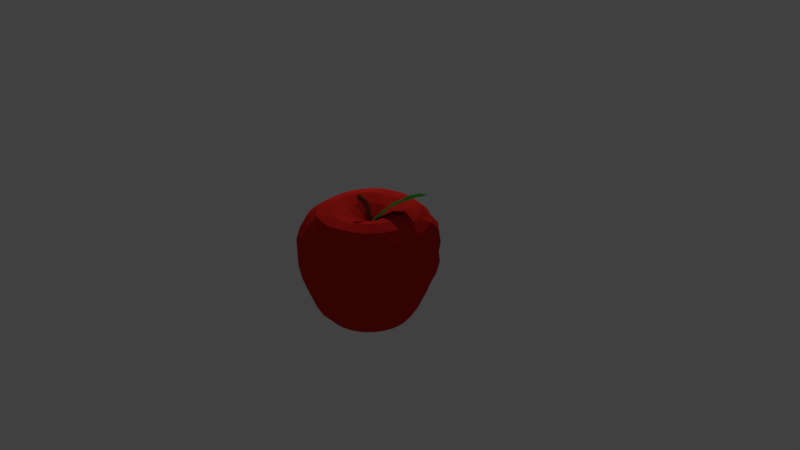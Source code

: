 # Source: apple2.blend  (saved by Blender 2.79.0; exported with 4.5.12 LTS)
import bpy
from mathutils import Matrix  # noqa: F401  (used for matrix-valued properties, if any)

bpy.ops.wm.read_factory_settings(use_empty=True)
scene = bpy.context.scene
scene.name = 'Scene'

# ---- collections
col_collection_1 = bpy.data.collections.new('Collection 1'); scene.collection.children.link(col_collection_1)
col_collection_1.hide_render = True
col_collection_1.hide_viewport = True
col_collection_9 = bpy.data.collections.new('Collection 9'); scene.collection.children.link(col_collection_9)

# ---- materials (node trees are filled in below, after node groups)
mat_omena = bpy.data.materials.new('Omena')
mat_omena.alpha_threshold = 0.0
mat_omena.use_transparent_shadow = False
mat_omena.diffuse_color = (0.6152, 0.01944, 0.01507, 1.0)
mat_omena.roughness = 0.5
mat_omena.specular_intensity = 0.4
mat_lehti = bpy.data.materials.new('Lehti')
mat_lehti.alpha_threshold = 0.0
mat_lehti.use_transparent_shadow = False
mat_lehti.diffuse_color = (0.02669, 0.1845, 0.02212, 1.0)
mat_lehti.specular_color = (1.0, 0.9425, 0.855)
mat_lehti.roughness = 0.5
mat_lehti.specular_intensity = 0.2
mat_oksa = bpy.data.materials.new('oksa')
mat_oksa.alpha_threshold = 0.0
mat_oksa.use_transparent_shadow = False
mat_oksa.diffuse_color = (0.2598, 0.07428, 0.0341, 1.0)
mat_oksa.roughness = 0.5
mat_oksa.specular_intensity = 0.0

# ---- material node trees

# ---- world
world_world = bpy.data.worlds.new('World'); scene.world = world_world
world_world.color = (0.05088, 0.05088, 0.05088)
world_world.use_sun_shadow = False
world_world.sun_shadow_jitter_overblur = 0.0
world_world.cycles.sampling_method = 'MANUAL'

# ---- cameras
cam_camera = bpy.data.cameras.new('Camera')
cam_camera.clip_end = 100.0
cam_camera.lens = 35.0
cam_camera.sensor_width = 32.0
cam_camera.sensor_height = 18.0
cam_camera.ortho_scale = 7.314
cam_camera.dof.focus_distance = 0.0
cam_camera.dof.aperture_fstop = 128.0

# ---- lights
light_point = bpy.data.lights.new('Point', 'POINT')
light_point.transmission_factor = 0.0
light_point.energy = 200.0
light_point.shadow_buffer_clip_start = 0.5
light_point.shadow_soft_size = 0.1
light_point.shadow_maximum_resolution = 0.006
light_point.use_absolute_resolution = True

# ---- meshes
me_sphere_001 = bpy.data.meshes.new('Sphere.001')
me_sphere_001.from_pydata([(-1.935e-06, 0.0001259, -0.9209), (0.021, 0.1044, 0.4832), (0.05653, 0.2972, 0.5873), (0.09051, 0.4704, 0.6357), (0.1282, 0.6413, 0.6323), (0.1529, 0.7678, 0.5163), (0.1749, 0.8787, 0.374), (0.1826, 0.9112, 0.1956), (0.1752, 0.8728, 0.008358), (0.1649, 0.8183, -0.1742), (0.1544, 0.7673, -0.3537), (0.1441, 0.7251, -0.5303), (0.134, 0.6737, -0.6994), (0.1084, 0.5449, -0.8315), (0.07441, 0.3741, -0.921), (0.03651, 0.1836, -0.9212), (0.03802, 0.09454, 0.4975), (0.11, 0.2811, 0.5908), (0.1791, 0.4469, 0.6326), (0.2512, 0.604, 0.6319), (0.3004, 0.7304, 0.5205), (0.3305, 0.8004, 0.3645), (0.3451, 0.8371, 0.1908), (0.3321, 0.8031, 0.00884), (0.3219, 0.7713, -0.1745), (0.3067, 0.7322, -0.3547), (0.2844, 0.6845, -0.5287), (0.2595, 0.6301, -0.6949), (0.2124, 0.5128, -0.8311), (0.146, 0.3524, -0.9209), (0.07162, 0.173, -0.9211), (0.05523, 0.08337, 0.5062), (0.1607, 0.2556, 0.5944), (0.2618, 0.3985, 0.6432), (0.3652, 0.5448, 0.6342), (0.4311, 0.6463, 0.5129), (0.4974, 0.7455, 0.3752), (0.5015, 0.7534, 0.1937), (0.4833, 0.7205, 0.008937), (0.467, 0.6939, -0.175), (0.4555, 0.6802, -0.3587), (0.424, 0.6352, -0.5328), (0.3731, 0.5586, -0.6904), (0.3078, 0.4606, -0.8303), (0.2119, 0.3171, -0.9208), (0.104, 0.1557, -0.9211), (0.07145, 0.0714, 0.5078), (0.2055, 0.2155, 0.6031), (0.3331, 0.333, 0.6529), (0.4627, 0.4618, 0.6307), (0.5494, 0.5473, 0.5131), (0.6256, 0.6245, 0.3718), (0.645, 0.6435, 0.1942), (0.628, 0.6247, 0.007753), (0.6052, 0.6033, -0.1766), (0.5646, 0.5679, -0.3539), (0.5139, 0.5185, -0.5235), (0.4622, 0.4636, -0.6846), (0.3925, 0.3925, -0.8311), (0.2697, 0.2696, -0.9208), (0.1323, 0.1324, -0.921), (0.08576, 0.05849, 0.5015), (0.2403, 0.1689, 0.6101), (0.39, 0.2593, 0.6525), (0.5403, 0.3602, 0.6246), (0.6722, 0.4499, 0.5363), (0.7202, 0.4802, 0.3684), (0.7461, 0.4988, 0.1908), (0.7648, 0.5122, 0.006156), (0.7271, 0.4867, -0.1796), (0.6595, 0.4412, -0.3526), (0.5965, 0.3996, -0.5206), (0.5335, 0.3575, -0.6808), (0.4613, 0.3083, -0.831), (0.317, 0.2118, -0.9207), (0.1556, 0.104, -0.921), (0.09579, 0.04232, 0.4967), (0.2637, 0.1181, 0.6071), (0.4325, 0.1776, 0.6518), (0.5982, 0.2462, 0.621), (0.7292, 0.3007, 0.5199), (0.8324, 0.3448, 0.3771), (0.8425, 0.3505, 0.1949), (0.8255, 0.3432, 0.007594), (0.8003, 0.3315, -0.1781), (0.7475, 0.3092, -0.3566), (0.6758, 0.2791, -0.5242), (0.6, 0.2486, -0.6832), (0.5127, 0.2124, -0.831), (0.3522, 0.1459, -0.9205), (0.1728, 0.07165, -0.9209), (0.1015, 0.02325, 0.4983), (0.2759, 0.06347, 0.6033), (0.4587, 0.08956, 0.6551), (0.6328, 0.124, 0.6176), (0.7684, 0.1503, 0.5192), (0.86, 0.1696, 0.3705), (0.8956, 0.1755, 0.194), (0.8831, 0.1748, 0.0074), (0.859, 0.1713, -0.1788), (0.8179, 0.1644, -0.3613), (0.7465, 0.151, -0.5325), (0.6524, 0.1306, -0.6886), (0.5442, 0.1082, -0.831), (0.3739, 0.07437, -0.9204), (0.1834, 0.03655, -0.9209), (0.1045, 0.002993, 0.5043), (0.2811, 0.005826, 0.611), (0.467, -0.002095, 0.6511), (0.6388, -0.001648, 0.609), (0.7735, -0.001219, 0.5043), (0.8614, -0.002695, 0.3603), (0.9095, -0.002837, 0.1882), (0.9323, 0.004144, 0.005646), (0.8827, 0.003406, -0.1801), (0.8235, 0.001091, -0.3595), (0.7543, -0.000683, -0.5315), (0.6796, -0.0002681, -0.695), (0.5556, -3.293e-07, -0.8315), (0.3811, -1.869e-07, -0.9203), (0.187, 6.062e-05, -0.9208), (0.116, -0.02136, 0.509), (0.2748, -0.05413, 0.6118), (0.4577, -0.09381, 0.6507), (0.6261, -0.1263, 0.6082), (0.7554, -0.1507, 0.5042), (0.8269, -0.1649, 0.3508), (0.9273, -0.1852, 0.1925), (0.9059, -0.1815, 0.005795), (0.8585, -0.173, -0.1797), (0.8017, -0.1624, -0.3595), (0.7341, -0.1485, -0.5312), (0.6629, -0.133, -0.6943), (0.5449, -0.1084, -0.8315), (0.3738, -0.07434, -0.9201), (0.1834, -0.03642, -0.9208), (0.1151, -0.0489, 0.5113), (0.2566, -0.1124, 0.6023), (0.4327, -0.1823, 0.6551), (0.5935, -0.248, 0.6138), (0.7159, -0.2958, 0.5142), (0.79, -0.3266, 0.3605), (0.8649, -0.3566, 0.1922), (0.8805, -0.3684, 0.003004), (0.8169, -0.3416, -0.1808), (0.7554, -0.3153, -0.3596), (0.6888, -0.2881, -0.5296), (0.615, -0.2559, -0.6903), (0.5133, -0.2126, -0.8315), (0.352, -0.1458, -0.92), (0.1727, -0.07149, -0.9207), (0.1003, -0.07172, 0.5186), (0.2321, -0.1627, 0.6018), (0.3916, -0.2649, 0.6605), (0.5368, -0.3612, 0.6188), (0.6512, -0.4371, 0.5228), (0.7174, -0.4808, 0.3688), (0.7554, -0.5037, 0.1928), (0.7623, -0.5078, 0.006327), (0.7274, -0.4853, -0.1795), (0.6853, -0.457, -0.3602), (0.6447, -0.4284, -0.5366), (0.5687, -0.3787, -0.6957), (0.4619, -0.3086, -0.8314), (0.3167, -0.2116, -0.9198), (0.1554, -0.1038, -0.9207), (0.08093, -0.09199, 0.5294), (0.2012, -0.2059, 0.6082), (0.3332, -0.3362, 0.6581), (0.4567, -0.4604, 0.6198), (0.5477, -0.5534, 0.5169), (0.6152, -0.6187, 0.3698), (0.6543, -0.6561, 0.1951), (0.6326, -0.6339, 0.008069), (0.6063, -0.6076, -0.1768), (0.576, -0.5755, -0.3572), (0.5352, -0.5319, -0.5298), (0.4726, -0.4725, -0.6896), (0.3922, -0.3922, -0.8308), (0.2693, -0.2693, -0.9197), (0.1322, -0.1321, -0.9206), (0.06227, -0.1096, 0.5282), (0.1599, -0.2429, 0.6023), (0.2627, -0.3948, 0.6536), (0.3609, -0.5457, 0.6282), (0.4239, -0.6419, 0.51), (0.4936, -0.7406, 0.3769), (0.5018, -0.7545, 0.1929), (0.5035, -0.7593, 0.007914), (0.4818, -0.7269, -0.1776), (0.4579, -0.6877, -0.3584), (0.417, -0.6255, -0.5287), (0.3676, -0.5537, -0.688), (0.3085, -0.4617, -0.8312), (0.2116, -0.3167, -0.9196), (0.1038, -0.1553, -0.9206), (0.04323, -0.1204, 0.5153), (0.1115, -0.2717, 0.5931), (0.1829, -0.4432, 0.6547), (0.2531, -0.6161, 0.6446), (0.2977, -0.7306, 0.5265), (0.3381, -0.822, 0.3773), (0.3446, -0.8416, 0.1921), (0.3567, -0.8606, 0.006243), (0.341, -0.8256, -0.1798), (0.3166, -0.7677, -0.3592), (0.2908, -0.7056, -0.5323), (0.2591, -0.6289, -0.6942), (0.2126, -0.5133, -0.8315), (0.1457, -0.3518, -0.9196), (0.07151, -0.1726, -0.9205), (0.02459, -0.1339, 0.5044), (0.05802, -0.2934, 0.6008), (0.09341, -0.4725, 0.6493), (0.1285, -0.6506, 0.6362), (0.153, -0.773, 0.5218), (0.176, -0.8903, 0.3804), (0.1764, -0.9036, 0.194), (0.1787, -0.8972, 0.007298), (0.1713, -0.8634, -0.1788), (0.1614, -0.8151, -0.3605), (0.1532, -0.7613, -0.5374), (0.135, -0.6743, -0.6981), (0.1084, -0.5449, -0.8315), (0.07429, -0.3735, -0.9195), (0.03645, -0.1832, -0.9205), (-0.0004157, -0.1332, 0.4978), (-0.0001761, -0.303, 0.6084), (-0.0003993, -0.4813, 0.6448), (-0.0003965, -0.6572, 0.6261), (-5.42e-05, -0.7759, 0.5104), (-0.0005671, -0.9075, 0.3801), (-0.00192, -0.9232, 0.1944), (-5.907e-05, -0.9243, 0.006734), (-0.0001708, -0.8904, -0.1802), (-0.0002483, -0.8411, -0.3629), (-0.0002762, -0.7727, -0.5363), (-0.0003242, -0.6752, -0.6928), (-1.094e-08, -0.5556, -0.8315), (-1.956e-06, -0.3808, -0.9195), (-5.23e-06, -0.1868, -0.9205), (-0.02618, -0.1333, 0.4989), (-0.05829, -0.2929, 0.6002), (-0.09409, -0.4716, 0.6482), (-0.1292, -0.6498, 0.6352), (-0.1535, -0.7748, 0.5233), (-0.1765, -0.8893, 0.3802), (-0.178, -0.8974, 0.1938), (-0.1797, -0.8999, 0.00714), (-0.1722, -0.865, -0.179), (-0.1622, -0.8156, -0.3605), (-0.1537, -0.7603, -0.5371), (-0.1353, -0.6726, -0.6974), (-0.1084, -0.5449, -0.8315), (-0.07429, -0.3735, -0.9195), (-0.03646, -0.1832, -0.9205), (9.255e-05, 0.003948, 0.4027), (-0.05151, -0.1234, 0.5014), (-0.1118, -0.2715, 0.593), (-0.1836, -0.4426, 0.6542), (-0.254, -0.6164, 0.6455), (-0.3003, -0.7331, 0.5286), (-0.3408, -0.8253, 0.3778), (-0.3476, -0.8451, 0.1923), (-0.3573, -0.8603, 0.006208), (-0.3418, -0.825, -0.1798), (-0.3175, -0.7671, -0.3591), (-0.2911, -0.7043, -0.5319), (-0.2589, -0.6271, -0.6936), (-0.2126, -0.5133, -0.8315), (-0.1457, -0.3518, -0.9196), (-0.07152, -0.1726, -0.9205), (-0.08328, -0.1103, 0.512), (-0.1603, -0.2429, 0.6027), (-0.2637, -0.395, 0.6546), (-0.3623, -0.5461, 0.6299), (-0.4237, -0.6394, 0.5091), (-0.4927, -0.7375, 0.3767), (-0.5009, -0.7507, 0.1927), (-0.5037, -0.7583, 0.007877), (-0.4832, -0.7271, -0.1776), (-0.4602, -0.689, -0.3587), (-0.4178, -0.625, -0.5286), (-0.3671, -0.5515, -0.6871), (-0.3085, -0.4617, -0.8312), (-0.2116, -0.3167, -0.9196), (-0.1038, -0.1553, -0.9205), (-0.1032, -0.0948, 0.5132), (-0.2017, -0.2058, 0.6086), (-0.3343, -0.3362, 0.6593), (-0.4568, -0.4591, 0.6186), (-0.5494, -0.5537, 0.5177), (-0.6161, -0.6184, 0.3701), (-0.6551, -0.6559, 0.1952), (-0.6327, -0.6326, 0.00807), (-0.6068, -0.6067, -0.1768), (-0.5771, -0.5751, -0.3572), (-0.5358, -0.5311, -0.5297), (-0.4714, -0.4703, -0.6888), (-0.3922, -0.3922, -0.8308), (-0.2693, -0.2693, -0.9197), (-0.1322, -0.1321, -0.9206), (-0.1185, -0.07462, 0.5087), (-0.2322, -0.1621, 0.6021), (-0.3923, -0.2644, 0.6615), (-0.5363, -0.3596, 0.6169), (-0.6507, -0.4356, 0.5216), (-0.7179, -0.4801, 0.3689), (-0.7574, -0.5038, 0.1931), (-0.7617, -0.5062, 0.006345), (-0.7274, -0.484, -0.1795), (-0.6866, -0.4566, -0.3604), (-0.6461, -0.4283, -0.5368), (-0.5682, -0.3776, -0.6953), (-0.4619, -0.3086, -0.8314), (-0.3168, -0.2116, -0.9199), (-0.1554, -0.1038, -0.9206), (-0.1331, -0.04577, 0.5153), (-0.2564, -0.1117, 0.6021), (-0.4331, -0.1816, 0.6555), (-0.5937, -0.2471, 0.6134), (-0.7176, -0.2957, 0.5155), (-0.7945, -0.3268, 0.3623), (-0.8652, -0.356, 0.1925), (-0.8815, -0.3684, 0.002992), (-0.8173, -0.3409, -0.1808), (-0.7552, -0.3142, -0.3595), (-0.6887, -0.287, -0.5295), (-0.6157, -0.2554, -0.6905), (-0.5133, -0.2126, -0.8315), (-0.352, -0.1458, -0.9199), (-0.1727, -0.07148, -0.9207), (-0.1405, -0.01063, 0.5155), (-0.2789, -0.02521, 0.5973), (-0.4569, -0.09283, 0.6497), (-0.6261, -0.1255, 0.6082), (-0.7578, -0.15, 0.506), (-0.8293, -0.1647, 0.351), (-0.9258, -0.1846, 0.1917), (-0.9069, -0.1813, 0.005824), (-0.8592, -0.1725, -0.1797), (-0.8011, -0.1613, -0.3593), (-0.7312, -0.1465, -0.5303), (-0.6616, -0.1319, -0.6938), (-0.5449, -0.1084, -0.8315), (-0.3738, -0.07434, -0.9201), (-0.1834, -0.03641, -0.9208), (-0.1387, 0.02207, 0.5069), (-0.2781, 0.05841, 0.6013), (-0.465, -0.001071, 0.6484), (-0.6372, -0.0006995, 0.607), (-0.7717, -5.569e-05, 0.5019), (-0.8596, -0.002079, 0.3587), (-0.9103, -0.002367, 0.1881), (-0.9338, 0.004478, 0.00562), (-0.8829, 0.004055, -0.18), (-0.8222, 0.002066, -0.3594), (-0.7535, 0.000309, -0.5314), (-0.6808, 0.0002347, -0.6955), (-0.5556, -2.247e-07, -0.8315), (-0.3811, 2.703e-06, -0.9202), (-0.187, 6.737e-05, -0.9209), (-0.1308, 0.03715, 0.5092), (-0.2722, 0.07436, 0.6059), (-0.4568, 0.09038, 0.6501), (-0.6307, 0.1246, 0.615), (-0.77, 0.1512, 0.5185), (-0.8558, 0.1693, 0.3676), (-0.8933, 0.1759, 0.1935), (-0.8844, 0.1755, 0.007442), (-0.859, 0.1718, -0.1788), (-0.8181, 0.1652, -0.3613), (-0.7471, 0.1515, -0.5327), (-0.6538, 0.1313, -0.689), (-0.5442, 0.1083, -0.831), (-0.3739, 0.07437, -0.9204), (-0.1835, 0.03656, -0.9209), (-0.1101, 0.05019, 0.5006), (-0.2622, 0.1185, 0.6054), (-0.4309, 0.1782, 0.6503), (-0.5969, 0.2466, 0.6196), (-0.7303, 0.3019, 0.5211), (-0.8329, 0.3454, 0.3773), (-0.8421, 0.3511, 0.1949), (-0.8251, 0.3437, 0.007682), (-0.7986, 0.3317, -0.178), (-0.7475, 0.3104, -0.3568), (-0.6771, 0.2807, -0.5247), (-0.6027, 0.2508, -0.6843), (-0.5127, 0.2124, -0.831), (-0.3522, 0.1459, -0.9205), (-0.1728, 0.07165, -0.9209), (-0.08819, 0.06146, 0.4955), (-0.2389, 0.1692, 0.6088), (-0.3888, 0.2597, 0.6516), (-0.5395, 0.3605, 0.6238), (-0.6704, 0.4493, 0.5346), (-0.7191, 0.4804, 0.368), (-0.7453, 0.4992, 0.1908), (-0.7632, 0.5122, 0.006214), (-0.7255, 0.4869, -0.1795), (-0.6592, 0.4424, -0.3527), (-0.5971, 0.4011, -0.5208), (-0.5347, 0.3589, -0.6812), (-0.4612, 0.3082, -0.8309), (-0.317, 0.2118, -0.9207), (-0.1556, 0.104, -0.921), (-0.07615, 0.07664, 0.4949), (-0.2042, 0.2159, 0.6022), (-0.332, 0.3334, 0.6524), (-0.462, 0.462, 0.6301), (-0.5489, 0.5478, 0.5129), (-0.6246, 0.6245, 0.3717), (-0.6441, 0.6437, 0.1942), (-0.6282, 0.6281, 0.007694), (-0.605, 0.6057, -0.1767), (-0.5635, 0.5683, -0.3538), (-0.5131, 0.519, -0.5235), (-0.4609, 0.4633, -0.6842), (-0.3925, 0.3925, -0.8311), (-0.2696, 0.2697, -0.9208), (-0.1323, 0.1324, -0.921), (-0.06095, 0.08953, 0.4914), (-0.1587, 0.247, 0.5829), (-0.2608, 0.399, 0.6432), (-0.3646, 0.5451, 0.6341), (-0.4291, 0.6445, 0.5116), (-0.4974, 0.7463, 0.3756), (-0.5006, 0.7539, 0.1937), (-0.4825, 0.7236, 0.008914), (-0.4648, 0.6944, -0.1748), (-0.4546, 0.6807, -0.3587), (-0.424, 0.6366, -0.5331), (-0.3641, 0.5489, -0.6862), (-0.3077, 0.4606, -0.8303), (-0.2119, 0.3171, -0.9208), (-0.104, 0.1557, -0.9211), (-0.0422, 0.09925, 0.486), (-0.1089, 0.281, 0.5904), (-0.1781, 0.447, 0.6327), (-0.2505, 0.6039, 0.6315), (-0.299, 0.729, 0.519), (-0.3296, 0.8014, 0.3647), (-0.344, 0.8376, 0.1908), (-0.3299, 0.8031, 0.008841), (-0.3176, 0.7668, -0.1742), (-0.3057, 0.7345, -0.355), (-0.2836, 0.6861, -0.5289), (-0.2496, 0.6098, -0.6886), (-0.2124, 0.5128, -0.8311), (-0.146, 0.3524, -0.9209), (-0.07161, 0.173, -0.9211), (-0.02142, 0.1055, 0.4801), (-0.0554, 0.297, 0.5865), (-0.08945, 0.4701, 0.6353), (-0.1274, 0.6405, 0.6311), (-0.1515, 0.7699, 0.5184), (-0.174, 0.8796, 0.375), (-0.1816, 0.9135, 0.1955), (-0.1734, 0.8742, 0.008396), (-0.1627, 0.8194, -0.1743), (-0.1525, 0.7678, -0.3538), (-0.1428, 0.7264, -0.5305), (-0.1257, 0.6495, -0.6911), (-0.1084, 0.5449, -0.8315), (-0.07441, 0.3741, -0.9209), (-0.03651, 0.1836, -0.9211), (0.0003554, 0.1078, 0.4776), (0.0005536, 0.3053, 0.5827), (0.0004988, 0.4743, 0.6438), (0.0002441, 0.6548, 0.6338), (0.001793, 0.7883, 0.5211), (0.0003473, 0.9091, 0.3787), (0.0007887, 0.9413, 0.1956), (0.001156, 0.8932, 0.00817), (0.001213, 0.8423, -0.1757), (0.001092, 0.7883, -0.3553), (0.0009332, 0.7535, -0.5341), (0.002876, 0.6644, -0.6921), (1.232e-07, 0.5556, -0.8315), (3.537e-07, 0.3814, -0.921), (2.968e-07, 0.1872, -0.9212), (0.3412, 0.05079, 0.7484), (0.6555, 0.4073, 0.9117), (0.01515, 0.004262, 0.4277), (0.2445, 0.3221, 0.7268), (0.2607, 0.02737, 0.6563), (0.4234, 0.1269, 0.813), (0.3418, 0.3575, 0.785), (0.1731, 0.2537, 0.6494), (0.2768, 0.1829, 0.7585), (0.3072, 0.03504, 0.7149), (0.5194, 0.2245, 0.8703), (0.2816, 0.3393, 0.7464), (0.08915, 0.1566, 0.5738), (0.1546, -0.01064, 0.5589), (0.3719, 0.07766, 0.7737), (0.456, 0.3895, 0.8627), (0.2129, 0.299, 0.7014), (0.2135, 0.2194, 0.7041), (0.3568, 0.1508, 0.7944), (0.263, 0.08838, 0.7022), (0.3087, 0.2807, 0.7761), (0.4358, 0.2803, 0.8693), (0.3346, 0.06232, 0.7512), (0.1439, 0.0938, 0.619), (0.2462, 0.311, 0.7302), (0.3209, 0.04107, 0.7333), (0.6055, 0.3212, 0.9064), (0.2629, 0.331, 0.7372), (0.03381, 0.07711, 0.4979), (0.2142, 0.00919, 0.6143), (0.3994, 0.1023, 0.7948), (0.3874, 0.3687, 0.8243), (0.1906, 0.2764, 0.6738), (0.1916, 0.2382, 0.6747), (0.3208, 0.1636, 0.7814), (0.2623, 0.06011, 0.6806), (0.2924, 0.2382, 0.7718), (0.2834, 0.02918, 0.6827), (0.4667, 0.168, 0.8435), (0.3136, 0.3511, 0.7648), (0.134, 0.2104, 0.6186), (0.07015, -0.01771, 0.4858), (0.3567, 0.06384, 0.7616), (0.5645, 0.4096, 0.9002), (0.2279, 0.3108, 0.7148), (0.2317, 0.2006, 0.7316), (0.3853, 0.141, 0.8037), (0.2633, 0.1263, 0.7295), (0.3253, 0.3215, 0.7816), (0.3615, 0.281, 0.8209), (0.4773, 0.2491, 0.8679), (0.3927, 0.2085, 0.831), (0.4398, 0.3356, 0.8684), (0.2946, 0.08067, 0.7304), (0.3533, 0.06953, 0.7632), (0.3175, 0.0467, 0.7345), (0.3389, 0.1099, 0.7745), (0.1156, 0.1284, 0.6043), (0.2059, 0.08576, 0.6566), (0.1481, 0.03874, 0.5921), (0.1789, 0.1646, 0.6637), (0.2288, 0.3052, 0.7164), (0.277, 0.2949, 0.753), (0.2286, 0.2657, 0.7208), (0.2637, 0.3255, 0.739), (0.2958, 0.3235, 0.7589), (0.2582, 0.2491, 0.746), (0.207, 0.2699, 0.6974), (0.2144, 0.1418, 0.6936), (0.212, 0.05136, 0.643), (0.08326, 0.05268, 0.5467), (0.3708, 0.1052, 0.7853), (0.3387, 0.0551, 0.7495), (0.2881, 0.05174, 0.7074), (0.521, 0.3286, 0.9012), (0.4206, 0.1874, 0.836), (0.3467, 0.2262, 0.804), (0.3657, 0.3172, 0.8179), (0.3052, 0.1178, 0.7585), (0.1647, 0.1891, 0.6483), (0.2451, 0.3181, 0.728), (0.3279, 0.04448, 0.7422), (0.6305, 0.3644, 0.9089), (0.2536, 0.3266, 0.7322), (0.02255, 0.03952, 0.4638), (0.2372, 0.02146, 0.639), (0.4135, 0.1132, 0.806), (0.3635, 0.3631, 0.8038), (0.1806, 0.2664, 0.6593), (0.1806, 0.247, 0.6606), (0.2994, 0.1727, 0.7705), (0.2589, 0.03705, 0.6665), (0.2845, 0.2122, 0.7666), (0.2952, 0.032, 0.6984), (0.4965, 0.1922, 0.8501), (0.2982, 0.3453, 0.7548), (0.106, 0.1852, 0.5943), (0.1115, -0.01624, 0.5236), (0.3643, 0.07077, 0.7677), (0.5094, 0.4031, 0.8939), (0.2203, 0.3049, 0.7081), (0.221, 0.2104, 0.7177), (0.372, 0.1456, 0.7989), (0.2631, 0.1059, 0.7151), (0.3177, 0.3039, 0.7799), (0.3325, 0.2802, 0.7966), (0.4587, 0.2644, 0.8707), (0.3732, 0.1781, 0.8111), (0.4387, 0.3102, 0.8717), (0.2798, 0.08514, 0.7169), (0.3438, 0.06564, 0.7577), (0.3123, 0.0406, 0.7248), (0.3376, 0.08445, 0.7646), (0.1064, 0.1449, 0.5942), (0.1746, 0.08906, 0.6368), (0.1533, 0.01572, 0.5765), (0.1602, 0.13, 0.6418), (0.2207, 0.3021, 0.7089), (0.2612, 0.3027, 0.7422), (0.2169, 0.2422, 0.7123), (0.2548, 0.3183, 0.7349), (0.314, 0.0378, 0.7242), (0.5651, 0.2689, 0.8964), (0.2723, 0.3352, 0.7419), (0.0662, 0.1213, 0.5417), (0.1833, -0.00574, 0.5856), (0.3853, 0.09049, 0.7843), (0.4257, 0.3843, 0.8445), (0.2002, 0.2869, 0.688), (0.2002, 0.2298, 0.6882), (0.34, 0.1566, 0.7887), (0.2625, 0.07379, 0.6914), (0.3004, 0.2607, 0.7746), (0.2715, 0.02568, 0.6679), (0.4428, 0.1468, 0.8279), (0.3284, 0.3574, 0.7761), (0.1546, 0.233, 0.6358), (0.04301, -0.00548, 0.4614), (0.3489, 0.05708, 0.7553), (0.6106, 0.4085, 0.9049), (0.2359, 0.3165, 0.7211), (0.2546, 0.1934, 0.7469), (0.4095, 0.1315, 0.8106), (0.2709, 0.1541, 0.7466), (0.3341, 0.3424, 0.7843), (0.3927, 0.2809, 0.8487), (0.4944, 0.2356, 0.8673), (0.4097, 0.242, 0.8512), (0.446, 0.3607, 0.8637), (0.3107, 0.06808, 0.7432), (0.3627, 0.07363, 0.7685), (0.3227, 0.05292, 0.7441), (0.3463, 0.1303, 0.784), (0.1255, 0.1102, 0.6115), (0.2373, 0.08741, 0.6798), (0.1437, 0.06334, 0.603), (0.1977, 0.1942, 0.6857), (0.2372, 0.3081, 0.7236), (0.2929, 0.2896, 0.7648), (0.2369, 0.2883, 0.7261), (0.2727, 0.3325, 0.7428), (0.2798, 0.3247, 0.7491), (0.3111, 0.3224, 0.7694), (0.2864, 0.3094, 0.7562), (0.305, 0.3372, 0.7614), (0.2414, 0.259, 0.7342), (0.2738, 0.2443, 0.7583), (0.2474, 0.2278, 0.7414), (0.2663, 0.2741, 0.751), (0.1987, 0.2732, 0.6855), (0.2185, 0.2669, 0.7103), (0.1993, 0.2539, 0.686), (0.2182, 0.288, 0.7078), (0.1938, 0.1529, 0.6774), (0.2391, 0.1331, 0.711), (0.2099, 0.113, 0.6731), (0.2214, 0.172, 0.7143), (0.18, 0.04252, 0.618), (0.2393, 0.05561, 0.661), (0.2162, 0.03839, 0.6349), (0.2081, 0.06591, 0.6496), (0.06151, 0.06693, 0.5286), (0.1146, 0.04337, 0.5647), (0.07603, 0.01817, 0.5209), (0.09706, 0.09047, 0.574), (0.3558, 0.105, 0.782), (0.3851, 0.1039, 0.79), (0.3617, 0.08745, 0.7748), (0.3824, 0.1208, 0.796), (0.3248, 0.04938, 0.7433), (0.3476, 0.05922, 0.7558), (0.3266, 0.04657, 0.7427), (0.3459, 0.06207, 0.7567), (0.2757, 0.05167, 0.6913), (0.3025, 0.04862, 0.7211), (0.2855, 0.04016, 0.695), (0.2925, 0.06134, 0.7176), (0.4824, 0.3349, 0.888), (0.5688, 0.3276, 0.9039), (0.5015, 0.2888, 0.8862), (0.5464, 0.3723, 0.9049), (0.4076, 0.1969, 0.8354), (0.4389, 0.1788, 0.8394), (0.4013, 0.1635, 0.8182), (0.4536, 0.2178, 0.8539), (0.3191, 0.2335, 0.7878), (0.3707, 0.2173, 0.818), (0.3349, 0.1947, 0.7921), (0.3551, 0.2558, 0.8148), (0.3469, 0.323, 0.8015), (0.3974, 0.3271, 0.8465), (0.3633, 0.3011, 0.8204), (0.3788, 0.3468, 0.8237), (0.2812, 0.1198, 0.7453), (0.3224, 0.1144, 0.7671), (0.2954, 0.09766, 0.7446), (0.3115, 0.1387, 0.7708), (0.1463, 0.1993, 0.6327), (0.1719, 0.178, 0.6558), (0.137, 0.1596, 0.6271), (0.1764, 0.2144, 0.6599), (0.2363, 0.3145, 0.7217), (0.2543, 0.3219, 0.7337), (0.2367, 0.3117, 0.7225), (0.2539, 0.3247, 0.7328), (0.2632, 0.3287, 0.738), (0.2456, 0.315, 0.729), (0.2283, 0.3084, 0.7155), (0.1912, 0.2045, 0.6743), (0.148, 0.1459, 0.6351), (0.1173, 0.1714, 0.6079), (0.33, 0.1333, 0.7794), (0.3174, 0.09497, 0.7555), (0.2806, 0.1018, 0.7304), (0.4017, 0.3466, 0.8434), (0.3928, 0.3051, 0.8497), (0.3371, 0.2968, 0.7961), (0.384, 0.2503, 0.836), (0.3568, 0.1859, 0.8024), (0.3099, 0.2037, 0.78), (0.4727, 0.2069, 0.854), (0.4232, 0.1549, 0.8267), (0.3866, 0.1702, 0.8156), (0.5892, 0.3682, 0.9058), (0.5264, 0.2765, 0.8887), (0.4737, 0.3017, 0.884), (0.3067, 0.0584, 0.7321), (0.2986, 0.04001, 0.7098), (0.2725, 0.04038, 0.6811), (0.3552, 0.06633, 0.7623), (0.3401, 0.05258, 0.7488), (0.3194, 0.04352, 0.7338), (0.3972, 0.1177, 0.8005), (0.3735, 0.08907, 0.7796), (0.3496, 0.08601, 0.7698), (0.1155, 0.07412, 0.5873), (0.1162, 0.01695, 0.5496), (0.0472, 0.02802, 0.4937), (0.2383, 0.07047, 0.6699), (0.2416, 0.04341, 0.6519), (0.1867, 0.02639, 0.6076), (0.2414, 0.1609, 0.7297), (0.2382, 0.1081, 0.6934), (0.1814, 0.12, 0.6564), (0.2273, 0.2883, 0.7171), (0.2085, 0.2478, 0.6993), (0.1902, 0.26, 0.6728), (0.2831, 0.2643, 0.7614), (0.2635, 0.2204, 0.7546), (0.2355, 0.2344, 0.7279), (0.3197, 0.3396, 0.7726), (0.3023, 0.3068, 0.7672), (0.2704, 0.3137, 0.746), (0.2891, 0.3351, 0.752), (0.2515, 0.28, 0.7388), (0.2094, 0.2877, 0.6987), (0.2067, 0.1835, 0.6996), (0.1752, 0.06273, 0.6276), (0.0849, 0.1079, 0.5613), (0.3602, 0.1285, 0.7888), (0.3369, 0.05835, 0.7502), (0.2776, 0.07274, 0.7056), (0.4885, 0.3643, 0.8895), (0.4302, 0.2281, 0.8559), (0.3262, 0.259, 0.7938), (0.354, 0.3409, 0.8017), (0.2922, 0.1453, 0.7593), (0.1661, 0.2234, 0.649), (0.2447, 0.3205, 0.7273), (-0.0006127, -0.1729, 0.8119), (-0.007594, -0.02492, 0.4001), (-0.02225, -0.1707, 0.8201), (-0.02963, -0.01776, 0.4001), (-0.03518, -0.1614, 0.8374), (-0.04324, 0.0009775, 0.4001), (-0.03447, -0.1485, 0.8572), (-0.04324, 0.02414, 0.4), (-0.02037, -0.1369, 0.8719), (-0.02963, 0.04288, 0.4), (0.001707, -0.1311, 0.8759), (-0.007594, 0.05004, 0.4), (0.02335, -0.1333, 0.8677), (0.01444, 0.04288, 0.4), (0.03628, -0.1426, 0.8504), (0.02805, 0.02414, 0.4), (0.03556, -0.1555, 0.8306), (0.02805, 0.0009774, 0.4001), (0.02147, -0.167, 0.8159), (0.01444, -0.01776, 0.4001), (-0.01143, -0.1718, 0.816), (-0.01861, -0.02134, 0.4001), (-0.007768, -0.04392, 0.631), (-0.02979, -0.037, 0.633), (-0.02872, -0.166, 0.8288), (-0.03643, -0.008393, 0.4001), (-0.04339, -0.01892, 0.6382), (-0.03482, -0.1549, 0.8473), (-0.04324, 0.01256, 0.4), (-0.04336, 0.003418, 0.6445), (-0.02742, -0.1427, 0.8645), (-0.03643, 0.03351, 0.4), (-0.02973, 0.02148, 0.6495), (-0.009334, -0.134, 0.8739), (-0.01861, 0.04646, 0.4), (-0.007691, 0.02837, 0.6514), (0.01253, -0.1322, 0.8718), (0.003421, 0.04646, 0.4), (0.01433, 0.02146, 0.6495), (0.02981, -0.1379, 0.859), (0.02125, 0.03351, 0.4), (0.02793, 0.003375, 0.6443), (0.03592, -0.149, 0.8405), (0.02805, 0.01256, 0.4), (0.02791, -0.01897, 0.638), (0.02852, -0.1613, 0.8233), (0.02125, -0.008393, 0.4001), (0.01427, -0.03703, 0.633), (0.01043, -0.17, 0.8139), (0.003421, -0.02134, 0.4001), (0.003252, -0.04048, 0.632), (0.02109, -0.028, 0.6355), (0.02792, -0.007795, 0.6412), (0.02113, 0.01242, 0.6469), (0.003321, 0.02492, 0.6504), (-0.01871, 0.02493, 0.6505), (-0.03655, 0.01245, 0.647), (-0.04338, -0.007752, 0.6413), (-0.03659, -0.02796, 0.6356), (-0.01878, -0.04046, 0.632), (-0.01684, -0.1712, 0.8181), (-0.0131, -0.02313, 0.4001), (-0.007594, -0.02477, 0.5177), (-0.02964, -0.09277, 0.7503), (-0.03195, -0.1637, 0.8331), (-0.03303, -0.01308, 0.4001), (-0.04323, -0.07794, 0.7621), (-0.03464, -0.1517, 0.8522), (-0.04324, 0.006769, 0.4), (-0.04319, -0.05961, 0.7767), (-0.0239, -0.1398, 0.8682), (-0.03984, 0.02883, 0.4), (-0.02955, -0.0448, 0.7884), (-0.003813, -0.1325, 0.8749), (-0.02412, 0.04467, 0.4), (-0.007505, -0.03915, 0.7929), (0.01794, -0.1327, 0.8697), (-0.002086, 0.04825, 0.4), (0.01452, -0.04483, 0.7884), (0.03304, -0.1402, 0.8547), (0.01784, 0.0382, 0.4), (0.0281, -0.05966, 0.7766), (0.03574, -0.1523, 0.8356), (0.02805, 0.01835, 0.4), (0.02807, -0.07798, 0.762), (0.02499, -0.1642, 0.8196), (0.02465, -0.003708, 0.4001), (0.01442, -0.09279, 0.7502), (0.004908, -0.1714, 0.8129), (0.008929, -0.01955, 0.4001), (-0.006023, -0.1723, 0.814), (-0.02412, -0.01955, 0.4001), (-0.007617, -0.09844, 0.7457), (-0.02963, -0.01761, 0.5177), (-0.02548, -0.1684, 0.8245), (-0.03984, -0.003708, 0.4001), (-0.04324, 0.001127, 0.5177), (-0.035, -0.1582, 0.8424), (-0.04324, 0.01835, 0.4), (-0.04324, 0.02429, 0.5176), (-0.03094, -0.1456, 0.8609), (-0.03303, 0.0382, 0.4), (-0.02963, 0.04303, 0.5176), (-0.01485, -0.1354, 0.8729), (-0.0131, 0.04825, 0.4), (-0.007594, 0.05019, 0.5176), (0.007117, -0.1316, 0.8738), (0.008929, 0.04467, 0.4), (0.01444, 0.04303, 0.5176), (0.02658, -0.1356, 0.8634), (0.02465, 0.02883, 0.4), (0.02805, 0.02429, 0.5176), (0.0361, -0.1458, 0.8455), (0.02805, 0.006769, 0.4), (0.02805, 0.001127, 0.5177), (0.03204, -0.1584, 0.827), (0.01784, -0.01308, 0.4001), (0.01444, -0.01761, 0.5177), (0.01595, -0.1685, 0.8149), (-0.002086, -0.02313, 0.4001), (-0.002258, -0.0422, 0.6315), (0.008761, -0.03875, 0.6325), (0.003404, -0.09562, 0.748), (0.003421, -0.02119, 0.5177), (0.01768, -0.03251, 0.6342), (0.0245, -0.02348, 0.6368), (0.02125, -0.08539, 0.7561), (0.02125, -0.008244, 0.5177), (0.02791, -0.01338, 0.6396), (0.02792, -0.00221, 0.6428), (0.02809, -0.06882, 0.7693), (0.02805, 0.01271, 0.5177), (0.02453, 0.007895, 0.6456), (0.01773, 0.01694, 0.6482), (0.02131, -0.05224, 0.7825), (0.02125, 0.03366, 0.5176), (0.008827, 0.02319, 0.65), (-0.002185, 0.02664, 0.6509), (0.003505, -0.04199, 0.7906), (0.003421, 0.04661, 0.5176), (-0.0132, 0.02665, 0.651), (-0.02422, 0.02321, 0.65), (-0.01853, -0.04198, 0.7907), (-0.01861, 0.04661, 0.5176), (-0.03314, 0.01697, 0.6483), (-0.03996, 0.007935, 0.6457), (-0.03637, -0.05221, 0.7826), (-0.03643, 0.03366, 0.5176), (-0.04337, -0.002167, 0.6429), (-0.04338, -0.01334, 0.6397), (-0.04321, -0.06878, 0.7694), (-0.04324, 0.01271, 0.5177), (-0.03999, -0.02344, 0.6369), (-0.03319, -0.03248, 0.6343), (-0.03643, -0.08535, 0.7562), (-0.03643, -0.008244, 0.5177), (-0.02429, -0.03873, 0.6325), (-0.01327, -0.04219, 0.6315), (-0.01863, -0.09561, 0.748), (-0.01861, -0.02119, 0.5177), (-0.0131, -0.02298, 0.5177), (-0.01312, -0.09702, 0.7469), (-0.02413, -0.09419, 0.7491), (-0.03303, -0.01293, 0.5177), (-0.03303, -0.08906, 0.7532), (-0.03983, -0.08164, 0.7591), (-0.04324, 0.006918, 0.5177), (-0.04322, -0.07336, 0.7657), (-0.0432, -0.06419, 0.773), (-0.03984, 0.02898, 0.5176), (-0.03978, -0.05591, 0.7796), (-0.03296, -0.0485, 0.7855), (-0.02412, 0.04482, 0.5176), (-0.02404, -0.04339, 0.7896), (-0.01302, -0.04056, 0.7918), (-0.002086, 0.0484, 0.5176), (-0.002, -0.04057, 0.7918), (0.00901, -0.04341, 0.7895), (0.01784, 0.03835, 0.5176), (0.01791, -0.04853, 0.7854), (0.02471, -0.05595, 0.7795), (0.02805, 0.0185, 0.5176), (0.02809, -0.06424, 0.7729), (0.02808, -0.0734, 0.7656), (0.02465, -0.003559, 0.5177), (0.02466, -0.08168, 0.759), (0.01784, -0.08909, 0.7531), (0.008929, -0.0194, 0.5177), (0.008914, -0.09421, 0.7491), (-0.002107, -0.09703, 0.7468), (-0.002086, -0.02298, 0.5177), (0.01784, -0.01293, 0.5177), (0.02805, 0.006918, 0.5177), (0.02465, 0.02898, 0.5176), (0.008929, 0.04482, 0.5176), (-0.0131, 0.0484, 0.5176), (-0.03303, 0.03835, 0.5176), (-0.04324, 0.0185, 0.5176), (-0.03984, -0.003559, 0.5177), (-0.02412, -0.0194, 0.5177)], [], [(469, 468, 2, 3), (477, 476, 10, 11), (470, 469, 3, 4), (478, 477, 11, 12), (471, 470, 4, 5), (479, 478, 12, 13), (472, 471, 5, 6), (480, 479, 13, 14), (473, 472, 6, 7), (481, 480, 14, 15), (474, 473, 7, 8), (467, 256, 1), (0, 481, 15), (475, 474, 8, 9), (468, 467, 1, 2), (476, 475, 9, 10), (2, 1, 16, 17), (10, 9, 24, 25), (3, 2, 17, 18), (11, 10, 25, 26), (4, 3, 18, 19), (12, 11, 26, 27), (5, 4, 19, 20), (13, 12, 27, 28), (6, 5, 20, 21), (14, 13, 28, 29), (7, 6, 21, 22), (15, 14, 29, 30), (8, 7, 22, 23), (1, 256, 16), (0, 15, 30), (9, 8, 23, 24), (21, 20, 35, 36), (29, 28, 43, 44), (22, 21, 36, 37), (30, 29, 44, 45), (23, 22, 37, 38), (16, 256, 31), (0, 30, 45), (24, 23, 38, 39), (17, 16, 31, 32), (25, 24, 39, 40), (18, 17, 32, 33), (26, 25, 40, 41), (19, 18, 33, 34), (27, 26, 41, 42), (20, 19, 34, 35), (28, 27, 42, 43), (40, 39, 54, 55), (33, 32, 47, 48), (41, 40, 55, 56), (34, 33, 48, 49), (42, 41, 56, 57), (35, 34, 49, 50), (43, 42, 57, 58), (36, 35, 50, 51), (44, 43, 58, 59), (37, 36, 51, 52), (45, 44, 59, 60), (38, 37, 52, 53), (31, 256, 46), (0, 45, 60), (39, 38, 53, 54), (32, 31, 46, 47), (59, 58, 73, 74), (52, 51, 66, 67), (60, 59, 74, 75), (53, 52, 67, 68), (46, 256, 61), (0, 60, 75), (54, 53, 68, 69), (47, 46, 61, 62), (55, 54, 69, 70), (48, 47, 62, 63), (56, 55, 70, 71), (49, 48, 63, 64), (57, 56, 71, 72), (50, 49, 64, 65), (58, 57, 72, 73), (51, 50, 65, 66), (63, 62, 77, 78), (71, 70, 85, 86), (64, 63, 78, 79), (72, 71, 86, 87), (65, 64, 79, 80), (73, 72, 87, 88), (66, 65, 80, 81), (74, 73, 88, 89), (67, 66, 81, 82), (75, 74, 89, 90), (68, 67, 82, 83), (61, 256, 76), (0, 75, 90), (69, 68, 83, 84), (62, 61, 76, 77), (70, 69, 84, 85), (82, 81, 96, 97), (90, 89, 104, 105), (83, 82, 97, 98), (76, 256, 91), (0, 90, 105), (84, 83, 98, 99), (77, 76, 91, 92), (85, 84, 99, 100), (78, 77, 92, 93), (86, 85, 100, 101), (79, 78, 93, 94), (87, 86, 101, 102), (80, 79, 94, 95), (88, 87, 102, 103), (81, 80, 95, 96), (89, 88, 103, 104), (101, 100, 115, 116), (94, 93, 108, 109), (102, 101, 116, 117), (95, 94, 109, 110), (103, 102, 117, 118), (96, 95, 110, 111), (104, 103, 118, 119), (97, 96, 111, 112), (105, 104, 119, 120), (98, 97, 112, 113), (91, 256, 106), (0, 105, 120), (99, 98, 113, 114), (92, 91, 106, 107), (100, 99, 114, 115), (93, 92, 107, 108), (120, 119, 134, 135), (113, 112, 127, 128), (106, 256, 121), (0, 120, 135), (114, 113, 128, 129), (107, 106, 121, 122), (115, 114, 129, 130), (108, 107, 122, 123), (116, 115, 130, 131), (109, 108, 123, 124), (117, 116, 131, 132), (110, 109, 124, 125), (118, 117, 132, 133), (111, 110, 125, 126), (119, 118, 133, 134), (112, 111, 126, 127), (132, 131, 146, 147), (125, 124, 139, 140), (133, 132, 147, 148), (126, 125, 140, 141), (134, 133, 148, 149), (127, 126, 141, 142), (135, 134, 149, 150), (128, 127, 142, 143), (121, 256, 136), (0, 135, 150), (129, 128, 143, 144), (122, 121, 136, 137), (130, 129, 144, 145), (123, 122, 137, 138), (131, 130, 145, 146), (124, 123, 138, 139), (136, 256, 151), (0, 150, 165), (144, 143, 158, 159), (137, 136, 151, 152), (145, 144, 159, 160), (138, 137, 152, 153), (146, 145, 160, 161), (139, 138, 153, 154), (147, 146, 161, 162), (140, 139, 154, 155), (148, 147, 162, 163), (141, 140, 155, 156), (149, 148, 163, 164), (142, 141, 156, 157), (150, 149, 164, 165), (143, 142, 157, 158), (155, 154, 169, 170), (163, 162, 177, 178), (156, 155, 170, 171), (164, 163, 178, 179), (157, 156, 171, 172), (165, 164, 179, 180), (158, 157, 172, 173), (151, 256, 166), (0, 165, 180), (159, 158, 173, 174), (152, 151, 166, 167), (160, 159, 174, 175), (153, 152, 167, 168), (161, 160, 175, 176), (154, 153, 168, 169), (162, 161, 176, 177), (174, 173, 188, 189), (167, 166, 181, 182), (175, 174, 189, 190), (168, 167, 182, 183), (176, 175, 190, 191), (169, 168, 183, 184), (177, 176, 191, 192), (170, 169, 184, 185), (178, 177, 192, 193), (171, 170, 185, 186), (179, 178, 193, 194), (172, 171, 186, 187), (180, 179, 194, 195), (173, 172, 187, 188), (166, 256, 181), (0, 180, 195), (193, 192, 207, 208), (186, 185, 200, 201), (194, 193, 208, 209), (187, 186, 201, 202), (195, 194, 209, 210), (188, 187, 202, 203), (181, 256, 196), (0, 195, 210), (189, 188, 203, 204), (182, 181, 196, 197), (190, 189, 204, 205), (183, 182, 197, 198), (191, 190, 205, 206), (184, 183, 198, 199), (192, 191, 206, 207), (185, 184, 199, 200), (197, 196, 211, 212), (205, 204, 219, 220), (198, 197, 212, 213), (206, 205, 220, 221), (199, 198, 213, 214), (207, 206, 221, 222), (200, 199, 214, 215), (208, 207, 222, 223), (201, 200, 215, 216), (209, 208, 223, 224), (202, 201, 216, 217), (210, 209, 224, 225), (203, 202, 217, 218), (196, 256, 211), (0, 210, 225), (204, 203, 218, 219), (216, 215, 230, 231), (224, 223, 238, 239), (217, 216, 231, 232), (225, 224, 239, 240), (218, 217, 232, 233), (211, 256, 226), (0, 225, 240), (219, 218, 233, 234), (212, 211, 226, 227), (220, 219, 234, 235), (213, 212, 227, 228), (221, 220, 235, 236), (214, 213, 228, 229), (222, 221, 236, 237), (215, 214, 229, 230), (223, 222, 237, 238), (235, 234, 249, 250), (228, 227, 242, 243), (236, 235, 250, 251), (229, 228, 243, 244), (237, 236, 251, 252), (230, 229, 244, 245), (238, 237, 252, 253), (231, 230, 245, 246), (239, 238, 253, 254), (232, 231, 246, 247), (240, 239, 254, 255), (233, 232, 247, 248), (226, 256, 241), (0, 240, 255), (234, 233, 248, 249), (227, 226, 241, 242), (254, 253, 269, 270), (247, 246, 262, 263), (255, 254, 270, 271), (248, 247, 263, 264), (241, 256, 257), (0, 255, 271), (249, 248, 264, 265), (242, 241, 257, 258), (250, 249, 265, 266), (243, 242, 258, 259), (251, 250, 266, 267), (244, 243, 259, 260), (252, 251, 267, 268), (245, 244, 260, 261), (253, 252, 268, 269), (246, 245, 261, 262), (267, 266, 281, 282), (260, 259, 274, 275), (268, 267, 282, 283), (261, 260, 275, 276), (269, 268, 283, 284), (262, 261, 276, 277), (270, 269, 284, 285), (263, 262, 277, 278), (271, 270, 285, 286), (264, 263, 278, 279), (257, 256, 272), (0, 271, 286), (265, 264, 279, 280), (258, 257, 272, 273), (266, 265, 280, 281), (259, 258, 273, 274), (286, 285, 300, 301), (279, 278, 293, 294), (272, 256, 287), (0, 286, 301), (280, 279, 294, 295), (273, 272, 287, 288), (281, 280, 295, 296), (274, 273, 288, 289), (282, 281, 296, 297), (275, 274, 289, 290), (283, 282, 297, 298), (276, 275, 290, 291), (284, 283, 298, 299), (277, 276, 291, 292), (285, 284, 299, 300), (278, 277, 292, 293), (290, 289, 304, 305), (298, 297, 312, 313), (291, 290, 305, 306), (299, 298, 313, 314), (292, 291, 306, 307), (300, 299, 314, 315), (293, 292, 307, 308), (301, 300, 315, 316), (294, 293, 308, 309), (287, 256, 302), (0, 301, 316), (295, 294, 309, 310), (288, 287, 302, 303), (296, 295, 310, 311), (289, 288, 303, 304), (297, 296, 311, 312), (309, 308, 323, 324), (302, 256, 317), (0, 316, 331), (310, 309, 324, 325), (303, 302, 317, 318), (311, 310, 325, 326), (304, 303, 318, 319), (312, 311, 326, 327), (305, 304, 319, 320), (313, 312, 327, 328), (306, 305, 320, 321), (314, 313, 328, 329), (307, 306, 321, 322), (315, 314, 329, 330), (308, 307, 322, 323), (316, 315, 330, 331), (328, 327, 342, 343), (321, 320, 335, 336), (329, 328, 343, 344), (322, 321, 336, 337), (330, 329, 344, 345), (323, 322, 337, 338), (331, 330, 345, 346), (324, 323, 338, 339), (317, 256, 332), (0, 331, 346), (325, 324, 339, 340), (318, 317, 332, 333), (326, 325, 340, 341), (319, 318, 333, 334), (327, 326, 341, 342), (320, 319, 334, 335), (332, 256, 347), (0, 346, 361), (340, 339, 354, 355), (333, 332, 347, 348), (341, 340, 355, 356), (334, 333, 348, 349), (342, 341, 356, 357), (335, 334, 349, 350), (343, 342, 357, 358), (336, 335, 350, 351), (344, 343, 358, 359), (337, 336, 351, 352), (345, 344, 359, 360), (338, 337, 352, 353), (346, 345, 360, 361), (339, 338, 353, 354), (351, 350, 365, 366), (359, 358, 373, 374), (352, 351, 366, 367), (360, 359, 374, 375), (353, 352, 367, 368), (361, 360, 375, 376), (354, 353, 368, 369), (347, 256, 362), (0, 361, 376), (355, 354, 369, 370), (348, 347, 362, 363), (356, 355, 370, 371), (349, 348, 363, 364), (357, 356, 371, 372), (350, 349, 364, 365), (358, 357, 372, 373), (370, 369, 384, 385), (363, 362, 377, 378), (371, 370, 385, 386), (364, 363, 378, 379), (372, 371, 386, 387), (365, 364, 379, 380), (373, 372, 387, 388), (366, 365, 380, 381), (374, 373, 388, 389), (367, 366, 381, 382), (375, 374, 389, 390), (368, 367, 382, 383), (376, 375, 390, 391), (369, 368, 383, 384), (362, 256, 377), (0, 376, 391), (389, 388, 403, 404), (382, 381, 396, 397), (390, 389, 404, 405), (383, 382, 397, 398), (391, 390, 405, 406), (384, 383, 398, 399), (377, 256, 392), (0, 391, 406), (385, 384, 399, 400), (378, 377, 392, 393), (386, 385, 400, 401), (379, 378, 393, 394), (387, 386, 401, 402), (380, 379, 394, 395), (388, 387, 402, 403), (381, 380, 395, 396), (401, 400, 415, 416), (394, 393, 408, 409), (402, 401, 416, 417), (395, 394, 409, 410), (403, 402, 417, 418), (396, 395, 410, 411), (404, 403, 418, 419), (397, 396, 411, 412), (405, 404, 419, 420), (398, 397, 412, 413), (406, 405, 420, 421), (399, 398, 413, 414), (392, 256, 407), (0, 406, 421), (400, 399, 414, 415), (393, 392, 407, 408), (420, 419, 434, 435), (413, 412, 427, 428), (421, 420, 435, 436), (414, 413, 428, 429), (407, 256, 422), (0, 421, 436), (415, 414, 429, 430), (408, 407, 422, 423), (416, 415, 430, 431), (409, 408, 423, 424), (417, 416, 431, 432), (410, 409, 424, 425), (418, 417, 432, 433), (411, 410, 425, 426), (419, 418, 433, 434), (412, 411, 426, 427), (424, 423, 438, 439), (432, 431, 446, 447), (425, 424, 439, 440), (433, 432, 447, 448), (426, 425, 440, 441), (434, 433, 448, 449), (427, 426, 441, 442), (435, 434, 449, 450), (428, 427, 442, 443), (436, 435, 450, 451), (429, 428, 443, 444), (422, 256, 437), (0, 436, 451), (430, 429, 444, 445), (423, 422, 437, 438), (431, 430, 445, 446), (443, 442, 457, 458), (451, 450, 465, 466), (444, 443, 458, 459), (437, 256, 452), (0, 451, 466), (445, 444, 459, 460), (438, 437, 452, 453), (446, 445, 460, 461), (439, 438, 453, 454), (447, 446, 461, 462), (440, 439, 454, 455), (448, 447, 462, 463), (441, 440, 455, 456), (449, 448, 463, 464), (442, 441, 456, 457), (450, 449, 464, 465), (462, 461, 476, 477), (455, 454, 469, 470), (463, 462, 477, 478), (456, 455, 470, 471), (464, 463, 478, 479), (457, 456, 471, 472), (465, 464, 479, 480), (458, 457, 472, 473), (466, 465, 480, 481), (459, 458, 473, 474), (452, 256, 467), (0, 466, 481), (460, 459, 474, 475), (453, 452, 467, 468), (461, 460, 475, 476), (454, 453, 468, 469), (770, 565, 485, 622), (769, 571, 489, 618), (768, 572, 490, 625), (767, 569, 488, 626), (766, 587, 502, 614), (765, 588, 503, 629), (764, 581, 497, 630), (763, 591, 501, 613), (762, 592, 504, 633), (761, 584, 500, 634), (760, 595, 494, 606), (759, 596, 505, 637), (758, 583, 499, 638), (757, 599, 498, 610), (756, 600, 506, 641), (755, 577, 493, 642), (754, 643, 546, 602), (753, 644, 547, 645), (752, 617, 521, 646), (751, 647, 545, 601), (750, 648, 548, 649), (749, 640, 544, 650), (748, 651, 514, 570), (747, 652, 549, 653), (746, 639, 543, 654), (745, 655, 542, 598), (744, 656, 550, 657), (743, 623, 527, 658), (742, 659, 541, 597), (741, 660, 551, 661), (740, 636, 540, 662), (739, 663, 510, 566), (738, 664, 552, 665), (737, 635, 539, 666), (736, 667, 538, 594), (735, 668, 553, 669), (734, 624, 528, 670), (733, 671, 537, 593), (732, 672, 554, 673), (731, 632, 536, 674), (730, 675, 517, 573), (729, 676, 555, 677), (728, 631, 535, 678), (727, 679, 534, 590), (726, 680, 556, 681), (725, 621, 525, 682), (724, 683, 533, 589), (723, 684, 557, 685), (722, 628, 532, 686), (721, 687, 518, 574), (720, 688, 558, 689), (719, 627, 531, 690), (718, 691, 530, 586), (717, 692, 559, 693), (716, 609, 513, 694), (715, 695, 529, 585), (714, 696, 560, 697), (713, 612, 516, 698), (712, 699, 522, 578), (711, 700, 561, 701), (710, 611, 515, 702), (709, 703, 526, 582), (708, 704, 562, 705), (707, 605, 509, 706), (704, 707, 706, 562), (546, 642, 707, 704), (642, 493, 605, 707), (639, 708, 705, 543), (506, 602, 708, 639), (602, 546, 704, 708), (599, 709, 582, 498), (543, 705, 709, 599), (705, 562, 703, 709), (700, 710, 702, 561), (542, 638, 710, 700), (638, 499, 611, 710), (635, 711, 701, 539), (505, 598, 711, 635), (598, 542, 700, 711), (595, 712, 578, 494), (539, 701, 712, 595), (701, 561, 699, 712), (696, 713, 698, 560), (538, 634, 713, 696), (634, 500, 612, 713), (631, 714, 697, 535), (504, 594, 714, 631), (594, 538, 696, 714), (591, 715, 585, 501), (535, 697, 715, 591), (697, 560, 695, 715), (692, 716, 694, 559), (534, 630, 716, 692), (630, 497, 609, 716), (627, 717, 693, 531), (503, 590, 717, 627), (590, 534, 692, 717), (587, 718, 586, 502), (531, 693, 718, 587), (693, 559, 691, 718), (688, 719, 690, 558), (533, 629, 719, 688), (629, 503, 627, 719), (612, 720, 689, 516), (500, 589, 720, 612), (589, 533, 688, 720), (572, 721, 574, 490), (516, 689, 721, 572), (689, 558, 687, 721), (684, 722, 686, 557), (520, 576, 722, 684), (576, 492, 628, 722), (624, 723, 685, 528), (487, 616, 723, 624), (616, 520, 684, 723), (584, 724, 589, 500), (528, 685, 724, 584), (685, 557, 683, 724), (680, 725, 682, 556), (508, 564, 725, 680), (564, 483, 621, 725), (628, 726, 681, 532), (492, 604, 726, 628), (604, 508, 680, 726), (588, 727, 590, 503), (532, 681, 727, 588), (681, 556, 679, 727), (676, 728, 678, 555), (537, 633, 728, 676), (633, 504, 631, 728), (575, 729, 677, 519), (491, 593, 729, 575), (593, 537, 676, 729), (615, 730, 573, 486), (519, 677, 730, 615), (677, 555, 675, 730), (672, 731, 674, 554), (524, 580, 731, 672), (580, 496, 632, 731), (563, 732, 673, 507), (482, 620, 732, 563), (620, 524, 672, 732), (603, 733, 593, 491), (507, 673, 733, 603), (673, 554, 671, 733), (668, 734, 670, 553), (512, 568, 734, 668), (568, 487, 624, 734), (632, 735, 669, 536), (496, 608, 735, 632), (608, 512, 668, 735), (592, 736, 594, 504), (536, 669, 736, 592), (669, 553, 667, 736), (664, 737, 666, 552), (541, 637, 737, 664), (637, 505, 635, 737), (579, 738, 665, 523), (495, 597, 738, 579), (597, 541, 664, 738), (619, 739, 566, 484), (523, 665, 739, 619), (665, 552, 663, 739), (660, 740, 662, 551), (517, 613, 740, 660), (613, 501, 636, 740), (567, 741, 661, 511), (486, 573, 741, 567), (573, 517, 660, 741), (607, 742, 597, 495), (511, 661, 742, 607), (661, 551, 659, 742), (656, 743, 658, 550), (529, 625, 743, 656), (625, 490, 623, 743), (636, 744, 657, 540), (501, 585, 744, 636), (585, 529, 656, 744), (596, 745, 598, 505), (540, 657, 745, 596), (657, 550, 655, 745), (652, 746, 654, 549), (545, 641, 746, 652), (641, 506, 639, 746), (611, 747, 653, 515), (499, 601, 747, 611), (601, 545, 652, 747), (571, 748, 570, 489), (515, 653, 748, 571), (653, 549, 651, 748), (648, 749, 650, 548), (518, 614, 749, 648), (614, 502, 640, 749), (623, 750, 649, 527), (490, 574, 750, 623), (574, 518, 648, 750), (583, 751, 601, 499), (527, 649, 751, 583), (649, 548, 647, 751), (644, 752, 646, 547), (530, 626, 752, 644), (626, 488, 617, 752), (640, 753, 645, 544), (502, 586, 753, 640), (586, 530, 644, 753), (600, 754, 602, 506), (544, 645, 754, 600), (645, 547, 643, 754), (643, 755, 642, 546), (547, 646, 755, 643), (646, 521, 577, 755), (647, 756, 641, 545), (548, 650, 756, 647), (650, 544, 600, 756), (651, 757, 610, 514), (549, 654, 757, 651), (654, 543, 599, 757), (655, 758, 638, 542), (550, 658, 758, 655), (658, 527, 583, 758), (659, 759, 637, 541), (551, 662, 759, 659), (662, 540, 596, 759), (663, 760, 606, 510), (552, 666, 760, 663), (666, 539, 595, 760), (667, 761, 634, 538), (553, 670, 761, 667), (670, 528, 584, 761), (671, 762, 633, 537), (554, 674, 762, 671), (674, 536, 592, 762), (675, 763, 613, 517), (555, 678, 763, 675), (678, 535, 591, 763), (679, 764, 630, 534), (556, 682, 764, 679), (682, 525, 581, 764), (683, 765, 629, 533), (557, 686, 765, 683), (686, 532, 588, 765), (687, 766, 614, 518), (558, 690, 766, 687), (690, 531, 587, 766), (691, 767, 626, 530), (559, 694, 767, 691), (694, 513, 569, 767), (695, 768, 625, 529), (560, 698, 768, 695), (698, 516, 572, 768), (699, 769, 618, 522), (561, 702, 769, 699), (702, 515, 571, 769), (703, 770, 622, 526), (562, 706, 770, 703), (706, 509, 565, 770), (970, 862, 774, 864), (969, 866, 776, 867), (968, 869, 778, 870), (967, 872, 780, 873), (966, 875, 782, 876), (965, 878, 784, 879), (964, 881, 786, 882), (963, 884, 788, 885), (774, 862, 792, 832, 772, 890, 820, 860, 790, 887, 817, 857, 788, 884, 814, 854, 786, 881, 811, 851, 784, 878, 808, 848, 782, 875, 805, 845, 780, 872, 802, 842, 778, 869, 799, 839, 776, 866, 796, 836), (962, 887, 790, 888), (961, 890, 772, 833), (771, 861, 791, 831, 773, 865, 795, 835, 775, 868, 798, 838, 777, 871, 801, 841, 779, 874, 804, 844, 781, 877, 807, 847, 783, 880, 810, 850, 785, 883, 813, 853, 787, 886, 816, 856, 789, 889, 819, 859), (960, 891, 793, 863), (959, 892, 821, 893), (958, 860, 820, 894), (957, 895, 818, 858), (956, 896, 822, 897), (955, 857, 817, 898), (954, 899, 815, 855), (953, 900, 823, 901), (952, 854, 814, 902), (951, 903, 812, 852), (950, 904, 824, 905), (949, 851, 811, 906), (948, 907, 809, 849), (947, 908, 825, 909), (946, 848, 808, 910), (945, 911, 806, 846), (944, 912, 826, 913), (943, 845, 805, 914), (942, 915, 803, 843), (941, 916, 827, 917), (940, 842, 802, 918), (939, 919, 800, 840), (938, 920, 828, 921), (937, 839, 799, 922), (936, 923, 797, 837), (935, 924, 829, 925), (934, 836, 796, 926), (933, 927, 794, 834), (932, 928, 830, 929), (931, 832, 792, 930), (928, 931, 930, 830), (793, 833, 931, 928), (833, 772, 832, 931), (861, 932, 929, 791), (771, 863, 932, 861), (863, 793, 928, 932), (831, 933, 834, 773), (791, 929, 933, 831), (929, 830, 927, 933), (924, 934, 926, 829), (794, 864, 934, 924), (864, 774, 836, 934), (865, 935, 925, 795), (773, 834, 935, 865), (834, 794, 924, 935), (835, 936, 837, 775), (795, 925, 936, 835), (925, 829, 923, 936), (920, 937, 922, 828), (797, 867, 937, 920), (867, 776, 839, 937), (868, 938, 921, 798), (775, 837, 938, 868), (837, 797, 920, 938), (838, 939, 840, 777), (798, 921, 939, 838), (921, 828, 919, 939), (916, 940, 918, 827), (800, 870, 940, 916), (870, 778, 842, 940), (871, 941, 917, 801), (777, 840, 941, 871), (840, 800, 916, 941), (841, 942, 843, 779), (801, 917, 942, 841), (917, 827, 915, 942), (912, 943, 914, 826), (803, 873, 943, 912), (873, 780, 845, 943), (874, 944, 913, 804), (779, 843, 944, 874), (843, 803, 912, 944), (844, 945, 846, 781), (804, 913, 945, 844), (913, 826, 911, 945), (908, 946, 910, 825), (806, 876, 946, 908), (876, 782, 848, 946), (877, 947, 909, 807), (781, 846, 947, 877), (846, 806, 908, 947), (847, 948, 849, 783), (807, 909, 948, 847), (909, 825, 907, 948), (904, 949, 906, 824), (809, 879, 949, 904), (879, 784, 851, 949), (880, 950, 905, 810), (783, 849, 950, 880), (849, 809, 904, 950), (850, 951, 852, 785), (810, 905, 951, 850), (905, 824, 903, 951), (900, 952, 902, 823), (812, 882, 952, 900), (882, 786, 854, 952), (883, 953, 901, 813), (785, 852, 953, 883), (852, 812, 900, 953), (853, 954, 855, 787), (813, 901, 954, 853), (901, 823, 899, 954), (896, 955, 898, 822), (815, 885, 955, 896), (885, 788, 857, 955), (886, 956, 897, 816), (787, 855, 956, 886), (855, 815, 896, 956), (856, 957, 858, 789), (816, 897, 957, 856), (897, 822, 895, 957), (892, 958, 894, 821), (818, 888, 958, 892), (888, 790, 860, 958), (889, 959, 893, 819), (789, 858, 959, 889), (858, 818, 892, 959), (859, 960, 863, 771), (819, 893, 960, 859), (893, 821, 891, 960), (891, 961, 833, 793), (821, 894, 961, 891), (894, 820, 890, 961), (895, 962, 888, 818), (822, 898, 962, 895), (898, 817, 887, 962), (899, 963, 885, 815), (823, 902, 963, 899), (902, 814, 884, 963), (903, 964, 882, 812), (824, 906, 964, 903), (906, 811, 881, 964), (907, 965, 879, 809), (825, 910, 965, 907), (910, 808, 878, 965), (911, 966, 876, 806), (826, 914, 966, 911), (914, 805, 875, 966), (915, 967, 873, 803), (827, 918, 967, 915), (918, 802, 872, 967), (919, 968, 870, 800), (828, 922, 968, 919), (922, 799, 869, 968), (923, 969, 867, 797), (829, 926, 969, 923), (926, 796, 866, 969), (927, 970, 864, 794), (830, 930, 970, 927), (930, 792, 862, 970)])
me_sphere_001.polygons.foreach_set('material_index', [0, 0, 0, 0, 0, 0, 0, 0, 0, 0, 0, 0, 0, 0, 0, 0, 0, 0, 0, 0, 0, 0, 0, 0, 0, 0, 0, 0, 0, 0, 0, 0, 0, 0, 0, 0, 0, 0, 0, 0, 0, 0, 0, 0, 0, 0, 0, 0, 0, 0, 0, 0, 0, 0, 0, 0, 0, 0, 0, 0, 0, 0, 0, 0, 0, 0, 0, 0, 0, 0, 0, 0, 0, 0, 0, 0, 0, 0, 0, 0, 0, 0, 0, 0, 0, 0, 0, 0, 0, 0, 0, 0, 0, 0, 0, 0, 0, 0, 0, 0, 0, 0, 0, 0, 0, 0, 0, 0, 0, 0, 0, 0, 0, 0, 0, 0, 0, 0, 0, 0, 0, 0, 0, 0, 0, 0, 0, 0, 0, 0, 0, 0, 0, 0, 0, 0, 0, 0, 0, 0, 0, 0, 0, 0, 0, 0, 0, 0, 0, 0, 0, 0, 0, 0, 0, 0, 0, 0, 0, 0, 0, 0, 0, 0, 0, 0, 0, 0, 0, 0, 0, 0, 0, 0, 0, 0, 0, 0, 0, 0, 0, 0, 0, 0, 0, 0, 0, 0, 0, 0, 0, 0, 0, 0, 0, 0, 0, 0, 0, 0, 0, 0, 0, 0, 0, 0, 0, 0, 0, 0, 0, 0, 0, 0, 0, 0, 0, 0, 0, 0, 0, 0, 0, 0, 0, 0, 0, 0, 0, 0, 0, 0, 0, 0, 0, 0, 0, 0, 0, 0, 0, 0, 0, 0, 0, 0, 0, 0, 0, 0, 0, 0, 0, 0, 0, 0, 0, 0, 0, 0, 0, 0, 0, 0, 0, 0, 0, 0, 0, 0, 0, 0, 0, 0, 0, 0, 0, 0, 0, 0, 0, 0, 0, 0, 0, 0, 0, 0, 0, 0, 0, 0, 0, 0, 0, 0, 0, 0, 0, 0, 0, 0, 0, 0, 0, 0, 0, 0, 0, 0, 0, 0, 0, 0, 0, 0, 0, 0, 0, 0, 0, 0, 0, 0, 0, 0, 0, 0, 0, 0, 0, 0, 0, 0, 0, 0, 0, 0, 0, 0, 0, 0, 0, 0, 0, 0, 0, 0, 0, 0, 0, 0, 0, 0, 0, 0, 0, 0, 0, 0, 0, 0, 0, 0, 0, 0, 0, 0, 0, 0, 0, 0, 0, 0, 0, 0, 0, 0, 0, 0, 0, 0, 0, 0, 0, 0, 0, 0, 0, 0, 0, 0, 0, 0, 0, 0, 0, 0, 0, 0, 0, 0, 0, 0, 0, 0, 0, 0, 0, 0, 0, 0, 0, 0, 0, 0, 0, 0, 0, 0, 0, 0, 0, 0, 0, 0, 0, 0, 0, 0, 0, 0, 0, 0, 0, 0, 0, 0, 0, 0, 0, 0, 0, 0, 0, 0, 0, 0, 0, 0, 0, 0, 0, 0, 0, 0, 0, 0, 0, 0, 0, 0, 0, 0, 0, 0, 0, 0, 0, 0, 0, 0, 0, 0, 0, 0, 0, 0, 0, 0, 0, 0, 0, 0, 0, 0, 0, 0, 0, 0, 0, 0, 0, 0, 0, 0, 0, 0, 0, 0, 0, 0, 0, 0, 0, 0, 0, 0, 0, 0, 0, 0, 1, 1, 1, 1, 1, 1, 1, 1, 1, 1, 1, 1, 1, 1, 1, 1, 1, 1, 1, 1, 1, 1, 1, 1, 1, 1, 1, 1, 1, 1, 1, 1, 1, 1, 1, 1, 1, 1, 1, 1, 1, 1, 1, 1, 1, 1, 1, 1, 1, 1, 1, 1, 1, 1, 1, 1, 1, 1, 1, 1, 1, 1, 1, 1, 1, 1, 1, 1, 1, 1, 1, 1, 1, 1, 1, 1, 1, 1, 1, 1, 1, 1, 1, 1, 1, 1, 1, 1, 1, 1, 1, 1, 1, 1, 1, 1, 1, 1, 1, 1, 1, 1, 1, 1, 1, 1, 1, 1, 1, 1, 1, 1, 1, 1, 1, 1, 1, 1, 1, 1, 1, 1, 1, 1, 1, 1, 1, 1, 1, 1, 1, 1, 1, 1, 1, 1, 1, 1, 1, 1, 1, 1, 1, 1, 1, 1, 1, 1, 1, 1, 1, 1, 1, 1, 1, 1, 1, 1, 1, 1, 1, 1, 1, 1, 1, 1, 1, 1, 1, 1, 1, 1, 1, 1, 1, 1, 1, 1, 1, 1, 1, 1, 1, 1, 1, 1, 1, 1, 1, 1, 1, 1, 1, 1, 1, 1, 1, 1, 1, 1, 1, 1, 1, 1, 1, 1, 1, 1, 1, 1, 1, 1, 1, 1, 1, 1, 1, 1, 1, 1, 1, 1, 1, 1, 1, 1, 1, 1, 1, 1, 1, 1, 1, 1, 1, 1, 1, 1, 1, 1, 1, 1, 1, 1, 1, 1, 1, 1, 1, 1, 1, 1, 1, 1, 1, 1, 2, 2, 2, 2, 2, 2, 2, 2, 2, 2, 2, 2, 2, 2, 2, 2, 2, 2, 2, 2, 2, 2, 2, 2, 2, 2, 2, 2, 2, 2, 2, 2, 2, 2, 2, 2, 2, 2, 2, 2, 2, 2, 2, 2, 2, 2, 2, 2, 2, 2, 2, 2, 2, 2, 2, 2, 2, 2, 2, 2, 2, 2, 2, 2, 2, 2, 2, 2, 2, 2, 2, 2, 2, 2, 2, 2, 2, 2, 2, 2, 2, 2, 2, 2, 2, 2, 2, 2, 2, 2, 2, 2, 2, 2, 2, 2, 2, 2, 2, 2, 2, 2, 2, 2, 2, 2, 2, 2, 2, 2, 2, 2, 2, 2, 2, 2, 2, 2, 2, 2, 2, 2, 2, 2, 2, 2, 2, 2, 2, 2, 2, 2, 2, 2, 2, 2, 2, 2, 2, 2, 2, 2, 2, 2, 2, 2, 2, 2, 2, 2, 2, 2, 2, 2, 2, 2, 2, 2, 2, 2, 2, 2])
me_sphere_001.materials.append(mat_omena)
me_sphere_001.materials.append(mat_lehti)
me_sphere_001.materials.append(mat_oksa)
me_sphere_001.use_remesh_preserve_volume = False
me_sphere_001.use_remesh_preserve_attributes = False
me_sphere_001.use_mirror_vertex_groups = False
me_sphere_001.update()

# ---- objects
ob_camera = bpy.data.objects.new('Camera', cam_camera)
ob_point = bpy.data.objects.new('Point', light_point)
ob_omena = bpy.data.objects.new('Omena', me_sphere_001)

# ---- transforms, parenting, visibility, modifiers, constraints
ob_camera.location = (7.481, -6.508, 5.344)
ob_camera.rotation_euler = (1.109, 0.0, 0.8149)
ob_camera.lock_rotations_4d = False
ob_camera.empty_display_type = 'ARROWS'
ob_camera.color = (0.0, 0.0, 0.0, 0.0)
ob_camera.display_type = 'WIRE'
ob_camera.lineart.crease_threshold = 0.0
ob_point.location = (-2.245, 2.653, 3.385)
ob_point.lineart.crease_threshold = 0.0
ob_omena.location = (0.0, 0.0, 0.0)
ob_omena.scale = (1.004, 1.004, 1.004)
ob_omena.lineart.crease_threshold = 0.0

# ---- collection membership
col_collection_1.objects.link(ob_camera)
col_collection_9.objects.link(ob_point)
col_collection_9.objects.link(ob_omena)

# ---- scene / render settings (as saved in the file)
scene.camera = ob_camera
scene.frame_start = 1; scene.frame_end = 250; scene.frame_set(1)
scene.render.engine = 'BLENDER_EEVEE_NEXT'
scene.render.resolution_percentage = 50
scene.render.dither_intensity = 0.0
scene.cycles.use_denoising = False
scene.cycles.samples = 128
scene.cycles.sampling_pattern = 'TABULATED_SOBOL'
scene.cycles.use_adaptive_sampling = False
scene.cycles.use_light_tree = False
scene.cycles.blur_glossy = 0.0
scene.cycles.sample_clamp_indirect = 0.0
scene.view_settings.view_transform = 'Standard'
bpy.context.view_layer.update()

